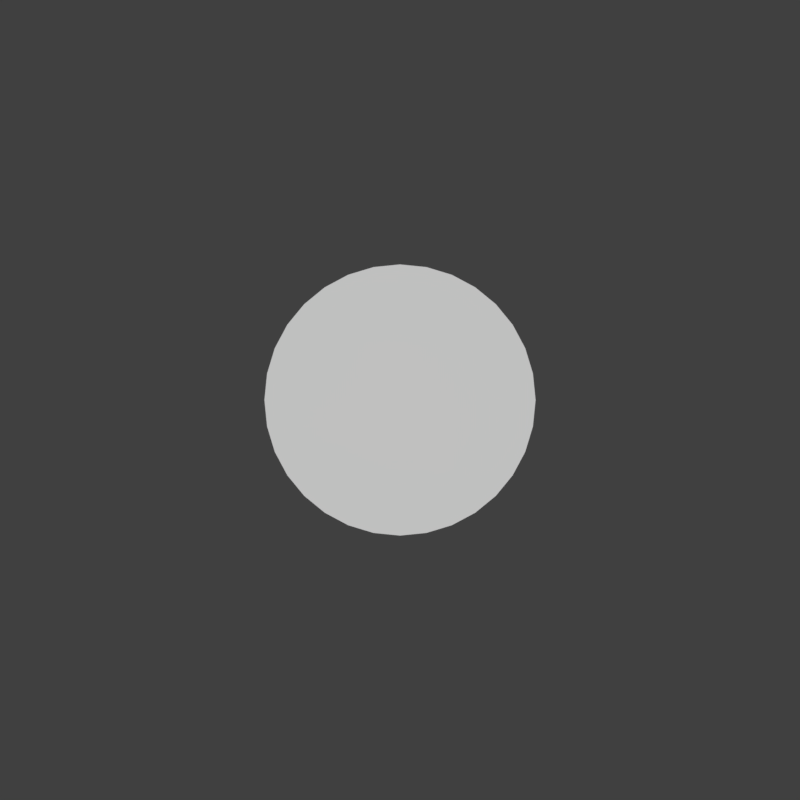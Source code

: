 # Source: smonk.blend  (saved by Blender 2.79.0; exported with 4.5.12 LTS)
import bpy
from mathutils import Matrix  # noqa: F401  (used for matrix-valued properties, if any)

bpy.ops.wm.read_factory_settings(use_empty=True)
scene = bpy.context.scene
scene.name = 'Scene'

# ---- collections
col_collection_1 = bpy.data.collections.new('Collection 1'); scene.collection.children.link(col_collection_1)

# ---- world
world_world = bpy.data.worlds.new('World'); scene.world = world_world
world_world.color = (0.05088, 0.05088, 0.05088)
world_world.use_sun_shadow = False
world_world.sun_shadow_jitter_overblur = 0.0
world_world.cycles.sampling_method = 'MANUAL'

# ---- cameras
cam_camera = bpy.data.cameras.new('Camera')
cam_camera.type = 'ORTHO'
cam_camera.clip_end = 100.0
cam_camera.lens = 35.0
cam_camera.sensor_width = 32.0
cam_camera.sensor_height = 18.0
cam_camera.display_size = 2.0
cam_camera.dof.focus_distance = 0.0
cam_camera.dof.aperture_fstop = 128.0
cam_camera.dof.aperture_blades = 6

# ---- meshes
me_circle = bpy.data.meshes.new('Circle')
me_circle.from_pydata([(3.341e-08, 1.017, 0.0), (-0.1983, 0.9971, 0.0), (-0.3891, 0.9393, 0.0), (-0.5648, 0.8453, 0.0), (-0.7189, 0.7189, 0.0), (-0.8453, 0.5648, 0.0), (-0.9393, 0.3891, 0.0), (-0.9971, 0.1983, 0.0), (-1.017, 6.367e-08, 0.0), (-0.9971, -0.1983, 0.0), (-0.9393, -0.3891, 0.0), (-0.8453, -0.5648, 0.0), (-0.7189, -0.7189, 0.0), (-0.5648, -0.8453, 0.0), (-0.3891, -0.9393, 0.0), (-0.1983, -0.9971, 0.0), (3.647e-07, -1.017, 0.0), (0.1983, -0.9971, 0.0), (0.3891, -0.9393, 0.0), (0.5648, -0.8453, 0.0), (0.7189, -0.7189, 0.0), (0.8453, -0.5648, 0.0), (0.9393, -0.3891, 0.0), (0.9971, -0.1983, 0.0), (1.017, 9.686e-07, 0.0), (0.9971, 0.1983, 0.0), (0.9393, 0.3891, 0.0), (0.8453, 0.5648, 0.0), (0.7189, 0.7189, 0.0), (0.5648, 0.8453, 0.0), (0.3891, 0.9393, 0.0), (0.1983, 0.9971, 0.0)], [], [(1, 2, 3, 4, 5, 6, 7, 8, 9, 10, 11, 12, 13, 14, 15, 16, 17, 18, 19, 20, 21, 22, 23, 24, 25, 26, 27, 28, 29, 30, 31, 0)])
me_circle.use_remesh_preserve_volume = False
me_circle.use_remesh_preserve_attributes = False
me_circle.use_mirror_vertex_groups = False
me_circle.update()

# ---- objects
ob_camera = bpy.data.objects.new('Camera', cam_camera)
ob_circle = bpy.data.objects.new('Circle', me_circle)

# ---- transforms, parenting, visibility, modifiers, constraints
ob_camera.location = (0.0, 0.0, 11.83)
ob_camera.lineart.crease_threshold = 0.0
ob_circle.location = (0.0, 0.0, 0.0)
ob_circle.lineart.crease_threshold = 0.0

# ---- collection membership
col_collection_1.objects.link(ob_camera)
col_collection_1.objects.link(ob_circle)

# ---- scene / render settings (as saved in the file)
scene.camera = ob_camera
scene.frame_start = 1; scene.frame_end = 250; scene.frame_set(1)
scene.render.engine = 'BLENDER_EEVEE_NEXT'
scene.render.resolution_x = 52
scene.render.resolution_y = 52
scene.render.dither_intensity = 0.0
scene.render.film_transparent = True
scene.cycles.use_denoising = False
scene.cycles.samples = 128
scene.cycles.sampling_pattern = 'TABULATED_SOBOL'
scene.cycles.use_adaptive_sampling = False
scene.cycles.use_light_tree = False
scene.cycles.blur_glossy = 0.0
scene.cycles.sample_clamp_indirect = 0.0
scene.view_settings.view_transform = 'Standard'
bpy.context.view_layer.update()

# ---- added for rendering (the .blend has no usable light): sun
light_auto_sun = bpy.data.lights.new('AutoSun', 'SUN')
light_auto_sun.energy = 3.0
light_auto_sun.angle = 0.0523599
ob_auto_sun = bpy.data.objects.new('AutoSun', light_auto_sun)
scene.collection.objects.link(ob_auto_sun)
ob_auto_sun.rotation_euler = (0.872665, 0.174533, 0.523599)
bpy.context.view_layer.update()
